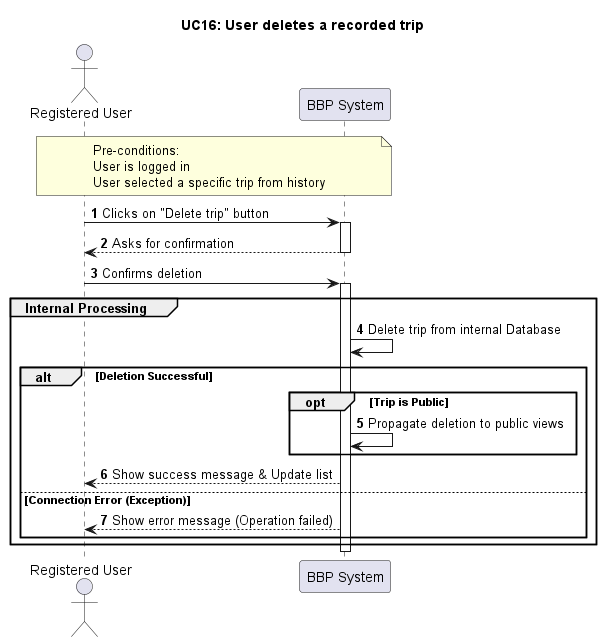

The diagram above was rendered by PlantUML. Its source (embedded in the PNG):
@startuml
autonumber

actor "Registered User" as User
participant "BBP System" as System

title UC16: User deletes a recorded trip

note over User, System
  Pre-conditions:
  User is logged in
  User selected a specific trip from history
end note

' Step 1
User -> System: Clicks on "Delete trip" button
activate System

' Step 2
System --> User: Asks for confirmation
deactivate System

' Step 3
User -> System: Confirms deletion
activate System

group Internal Processing
    ' Step 4: Internal action
    System -> System: Delete trip from internal Database
    
    alt Deletion Successful
        
        ' Step 5: Conditional logic
        opt Trip is Public
            System -> System: Propagate deletion to public views
        end
        
        ' Exit condition
        System --> User: Show success message & Update list
        
    else Connection Error (Exception)
        ' Exception Flow
        System --> User: Show error message (Operation failed)
    end
end

deactivate System

@enduml